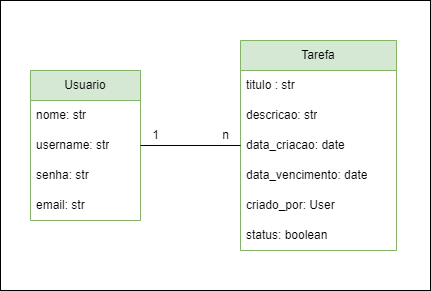

The diagram above was exported from draw.io. Its source (the exported page's mxGraphModel, read from the mxfile embedded in the PNG):
<mxGraphModel dx="1393" dy="789" grid="1" gridSize="10" guides="1" tooltips="1" connect="1" arrows="1" fold="1" page="1" pageScale="1" pageWidth="827" pageHeight="1169" math="0" shadow="0">
  <root>
    <mxCell id="0" />
    <mxCell id="1" parent="0" />
    <mxCell id="1CWwuG-qZGB1OCZLz-CI-41" value="" style="rounded=0;whiteSpace=wrap;html=1;" vertex="1" parent="1">
      <mxGeometry x="130" y="150" width="430" height="290" as="geometry" />
    </mxCell>
    <mxCell id="1CWwuG-qZGB1OCZLz-CI-25" value="Usuario" style="swimlane;fontStyle=0;childLayout=stackLayout;horizontal=1;startSize=30;horizontalStack=0;resizeParent=1;resizeParentMax=0;resizeLast=0;collapsible=1;marginBottom=0;whiteSpace=wrap;html=1;fillColor=#d5e8d4;strokeColor=#82b366;" vertex="1" parent="1">
      <mxGeometry x="160" y="220" width="110" height="150" as="geometry" />
    </mxCell>
    <mxCell id="1CWwuG-qZGB1OCZLz-CI-29" value="nome: str" style="text;strokeColor=none;fillColor=none;align=left;verticalAlign=middle;spacingLeft=4;spacingRight=4;overflow=hidden;points=[[0,0.5],[1,0.5]];portConstraint=eastwest;rotatable=0;whiteSpace=wrap;html=1;" vertex="1" parent="1CWwuG-qZGB1OCZLz-CI-25">
      <mxGeometry y="30" width="110" height="30" as="geometry" />
    </mxCell>
    <mxCell id="1CWwuG-qZGB1OCZLz-CI-26" value="username: str" style="text;strokeColor=none;fillColor=none;align=left;verticalAlign=middle;spacingLeft=4;spacingRight=4;overflow=hidden;points=[[0,0.5],[1,0.5]];portConstraint=eastwest;rotatable=0;whiteSpace=wrap;html=1;" vertex="1" parent="1CWwuG-qZGB1OCZLz-CI-25">
      <mxGeometry y="60" width="110" height="30" as="geometry" />
    </mxCell>
    <mxCell id="1CWwuG-qZGB1OCZLz-CI-27" value="senha: str" style="text;strokeColor=none;fillColor=none;align=left;verticalAlign=middle;spacingLeft=4;spacingRight=4;overflow=hidden;points=[[0,0.5],[1,0.5]];portConstraint=eastwest;rotatable=0;whiteSpace=wrap;html=1;" vertex="1" parent="1CWwuG-qZGB1OCZLz-CI-25">
      <mxGeometry y="90" width="110" height="30" as="geometry" />
    </mxCell>
    <mxCell id="1CWwuG-qZGB1OCZLz-CI-28" value="email: str" style="text;strokeColor=none;fillColor=none;align=left;verticalAlign=middle;spacingLeft=4;spacingRight=4;overflow=hidden;points=[[0,0.5],[1,0.5]];portConstraint=eastwest;rotatable=0;whiteSpace=wrap;html=1;" vertex="1" parent="1CWwuG-qZGB1OCZLz-CI-25">
      <mxGeometry y="120" width="110" height="30" as="geometry" />
    </mxCell>
    <mxCell id="1CWwuG-qZGB1OCZLz-CI-30" value="Tarefa" style="swimlane;fontStyle=0;childLayout=stackLayout;horizontal=1;startSize=30;horizontalStack=0;resizeParent=1;resizeParentMax=0;resizeLast=0;collapsible=1;marginBottom=0;whiteSpace=wrap;html=1;fillColor=#d5e8d4;strokeColor=#82b366;" vertex="1" parent="1">
      <mxGeometry x="370" y="190" width="156" height="210" as="geometry" />
    </mxCell>
    <mxCell id="1CWwuG-qZGB1OCZLz-CI-31" value="titulo : str" style="text;strokeColor=none;fillColor=none;align=left;verticalAlign=middle;spacingLeft=4;spacingRight=4;overflow=hidden;points=[[0,0.5],[1,0.5]];portConstraint=eastwest;rotatable=0;whiteSpace=wrap;html=1;" vertex="1" parent="1CWwuG-qZGB1OCZLz-CI-30">
      <mxGeometry y="30" width="156" height="30" as="geometry" />
    </mxCell>
    <mxCell id="1CWwuG-qZGB1OCZLz-CI-32" value="descricao: str" style="text;strokeColor=none;fillColor=none;align=left;verticalAlign=middle;spacingLeft=4;spacingRight=4;overflow=hidden;points=[[0,0.5],[1,0.5]];portConstraint=eastwest;rotatable=0;whiteSpace=wrap;html=1;" vertex="1" parent="1CWwuG-qZGB1OCZLz-CI-30">
      <mxGeometry y="60" width="156" height="30" as="geometry" />
    </mxCell>
    <mxCell id="1CWwuG-qZGB1OCZLz-CI-33" value="data_criacao: date" style="text;strokeColor=none;fillColor=none;align=left;verticalAlign=middle;spacingLeft=4;spacingRight=4;overflow=hidden;points=[[0,0.5],[1,0.5]];portConstraint=eastwest;rotatable=0;whiteSpace=wrap;html=1;" vertex="1" parent="1CWwuG-qZGB1OCZLz-CI-30">
      <mxGeometry y="90" width="156" height="30" as="geometry" />
    </mxCell>
    <mxCell id="1CWwuG-qZGB1OCZLz-CI-35" value="data_vencimento: date" style="text;strokeColor=none;fillColor=none;align=left;verticalAlign=middle;spacingLeft=4;spacingRight=4;overflow=hidden;points=[[0,0.5],[1,0.5]];portConstraint=eastwest;rotatable=0;whiteSpace=wrap;html=1;" vertex="1" parent="1CWwuG-qZGB1OCZLz-CI-30">
      <mxGeometry y="120" width="156" height="30" as="geometry" />
    </mxCell>
    <mxCell id="1CWwuG-qZGB1OCZLz-CI-34" value="criado_por: User" style="text;strokeColor=none;fillColor=none;align=left;verticalAlign=middle;spacingLeft=4;spacingRight=4;overflow=hidden;points=[[0,0.5],[1,0.5]];portConstraint=eastwest;rotatable=0;whiteSpace=wrap;html=1;" vertex="1" parent="1CWwuG-qZGB1OCZLz-CI-30">
      <mxGeometry y="150" width="156" height="30" as="geometry" />
    </mxCell>
    <mxCell id="1CWwuG-qZGB1OCZLz-CI-36" value="status: boolean" style="text;strokeColor=none;fillColor=none;align=left;verticalAlign=middle;spacingLeft=4;spacingRight=4;overflow=hidden;points=[[0,0.5],[1,0.5]];portConstraint=eastwest;rotatable=0;whiteSpace=wrap;html=1;" vertex="1" parent="1CWwuG-qZGB1OCZLz-CI-30">
      <mxGeometry y="180" width="156" height="30" as="geometry" />
    </mxCell>
    <mxCell id="1CWwuG-qZGB1OCZLz-CI-37" value="" style="endArrow=none;html=1;rounded=0;exitX=1;exitY=0.5;exitDx=0;exitDy=0;entryX=0;entryY=0.5;entryDx=0;entryDy=0;" edge="1" parent="1" source="1CWwuG-qZGB1OCZLz-CI-26" target="1CWwuG-qZGB1OCZLz-CI-33">
      <mxGeometry width="50" height="50" relative="1" as="geometry">
        <mxPoint x="320" y="360" as="sourcePoint" />
        <mxPoint x="370" y="310" as="targetPoint" />
      </mxGeometry>
    </mxCell>
    <mxCell id="1CWwuG-qZGB1OCZLz-CI-38" value="n" style="text;html=1;align=center;verticalAlign=middle;resizable=0;points=[];autosize=1;strokeColor=none;fillColor=none;" vertex="1" parent="1">
      <mxGeometry x="340" y="270" width="30" height="30" as="geometry" />
    </mxCell>
    <mxCell id="1CWwuG-qZGB1OCZLz-CI-40" value="1" style="text;html=1;align=center;verticalAlign=middle;resizable=0;points=[];autosize=1;strokeColor=none;fillColor=none;" vertex="1" parent="1">
      <mxGeometry x="270" y="270" width="30" height="30" as="geometry" />
    </mxCell>
  </root>
</mxGraphModel>